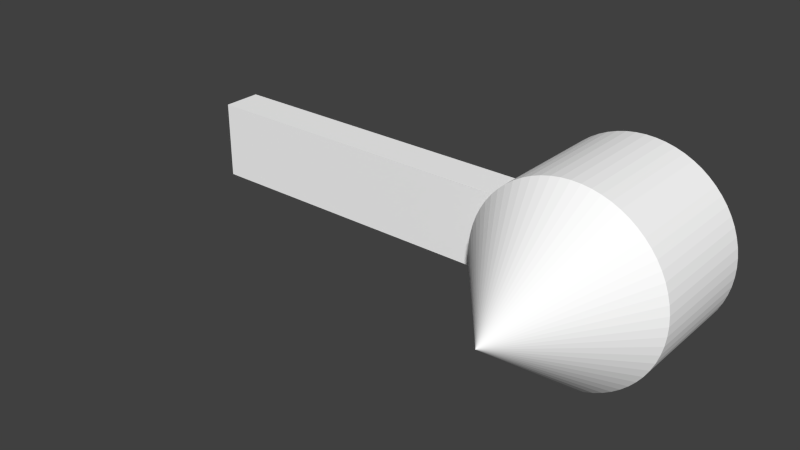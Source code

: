 # Source: recover3.blend  (saved by Blender 2.72.0; exported with 4.5.12 LTS)
import bpy
from mathutils import Matrix  # noqa: F401  (used for matrix-valued properties, if any)

bpy.ops.wm.read_factory_settings(use_empty=True)
scene = bpy.context.scene
scene.name = 'Scene'

# ---- collections
col_collection_1 = bpy.data.collections.new('Collection 1'); scene.collection.children.link(col_collection_1)

# ---- materials (node trees are filled in below, after node groups)
mat_colobotmesh_mat_1 = bpy.data.materials.new('ColobotMesh_mat_1')
mat_colobotmesh_mat_1.alpha_threshold = 0.0
mat_colobotmesh_mat_1.use_transparent_shadow = False
mat_colobotmesh_mat_1.diffuse_color = (1.0, 1.0, 1.0, 1.0)
mat_colobotmesh_mat_1.specular_color = (0.0, 0.0, 0.0)
mat_colobotmesh_mat_1.roughness = 0.5
mat_colobotmesh_mat_2 = bpy.data.materials.new('ColobotMesh_mat_2')
mat_colobotmesh_mat_2.alpha_threshold = 0.0
mat_colobotmesh_mat_2.use_transparent_shadow = False
mat_colobotmesh_mat_2.diffuse_color = (1.0, 1.0, 1.0, 1.0)
mat_colobotmesh_mat_2.specular_color = (0.0, 0.0, 0.0)
mat_colobotmesh_mat_2.roughness = 0.5
mat_colobotmesh_mat_3 = bpy.data.materials.new('ColobotMesh_mat_3')
mat_colobotmesh_mat_3.alpha_threshold = 0.0
mat_colobotmesh_mat_3.use_transparent_shadow = False
mat_colobotmesh_mat_3.diffuse_color = (1.0, 1.0, 1.0, 1.0)
mat_colobotmesh_mat_3.specular_color = (0.0, 0.0, 0.0)
mat_colobotmesh_mat_3.roughness = 0.5

# ---- material node trees

# ---- world
world_world = bpy.data.worlds.new('World'); scene.world = world_world
world_world.color = (0.05088, 0.05088, 0.05088)
world_world.use_sun_shadow = False
world_world.sun_shadow_jitter_overblur = 0.0
world_world.cycles.sampling_method = 'MANUAL'
world_world.cycles.sample_map_resolution = 256

# ---- meshes
me_colobotmesh = bpy.data.meshes.new('ColobotMesh_')
me_colobotmesh.from_pydata([(-0.5116, -0.4946, -0.5), (5.488, 0.5054, 0.0), (-0.5116, 0.5054, 0.0), (-0.5116, -0.4946, 0.0), (5.488, -0.4946, 0.0), (5.488, 0.5054, -0.5), (5.488, -0.4946, -0.5), (-0.5116, 0.5054, -0.5), (6.206, 0.02609, 0.5), (5.006, 0.02609, -1.0), (5.006, 0.02609, 2.0), (5.006, 1.226, -1.0), (5.006, 1.226, 0.5), (5.123, 1.22, -1.0), (5.123, 1.22, 0.5), (5.24, 1.203, -1.0), (5.24, 1.203, 0.5), (5.354, 1.174, -1.0), (5.354, 1.174, 0.5), (5.465, 1.135, -1.0), (5.465, 1.135, 0.5), (5.572, 1.084, -1.0), (5.572, 1.084, 0.5), (5.673, 1.024, -1.0), (5.673, 1.024, 0.5), (5.767, 0.9537, -1.0), (5.767, 0.9537, 0.5), (5.854, 0.8746, -1.0), (5.854, 0.8746, 0.5), (5.933, 0.7874, -1.0), (5.933, 0.7874, 0.5), (6.004, 0.6928, -1.0), (6.004, 0.6928, 0.5), (6.064, 0.5918, -1.0), (6.064, 0.5918, 0.5), (6.115, 0.4853, -1.0), (6.115, 0.4853, 0.5), (6.154, 0.3744, -1.0), (6.154, 0.3744, 0.5), (6.183, 0.2602, -1.0), (6.183, 0.2602, 0.5), (6.2, 0.1437, -1.0), (6.2, 0.1437, 0.5), (6.206, 0.02609, -1.0), (6.2, -0.09153, -1.0), (6.2, -0.09153, 0.5), (6.183, -0.208, -1.0), (6.183, -0.208, 0.5), (6.154, -0.3223, -1.0), (6.154, -0.3223, 0.5), (6.115, -0.4331, -1.0), (6.115, -0.4331, 0.5), (6.064, -0.5396, -1.0), (6.064, -0.5396, 0.5), (6.004, -0.6406, -1.0), (6.004, -0.6406, 0.5), (5.933, -0.7352, -1.0), (5.933, -0.7352, 0.5), (5.854, -0.8224, -1.0), (5.854, -0.8224, 0.5), (5.767, -0.9015, -1.0), (5.767, -0.9015, 0.5), (5.673, -0.9717, -1.0), (5.673, -0.9717, 0.5), (5.572, -1.032, -1.0), (5.572, -1.032, 0.5), (5.465, -1.083, -1.0), (5.465, -1.083, 0.5), (5.354, -1.122, -1.0), (5.354, -1.122, 0.5), (5.24, -1.151, -1.0), (5.24, -1.151, 0.5), (5.123, -1.168, -1.0), (5.123, -1.168, 0.5), (5.006, -1.174, -1.0), (5.006, -1.174, 0.5), (4.888, -1.168, -1.0), (4.888, -1.168, 0.5), (4.772, -1.151, -1.0), (4.772, -1.151, 0.5), (4.658, -1.122, -1.0), (4.658, -1.122, 0.5), (4.547, -1.083, -1.0), (4.547, -1.083, 0.5), (4.44, -1.032, -1.0), (4.44, -1.032, 0.5), (4.339, -0.9717, -1.0), (4.339, -0.9717, 0.5), (4.245, -0.9015, -1.0), (4.245, -0.9015, 0.5), (4.157, -0.8224, -1.0), (4.157, -0.8224, 0.5), (4.078, -0.7352, -1.0), (4.078, -0.7352, 0.5), (4.008, -0.6406, -1.0), (4.008, -0.6406, 0.5), (3.948, -0.5396, -1.0), (3.948, -0.5396, 0.5), (3.897, -0.4331, -1.0), (3.897, -0.4331, 0.5), (3.858, -0.3223, -1.0), (3.858, -0.3223, 0.5), (3.829, -0.208, -1.0), (3.829, -0.208, 0.5), (3.812, -0.09153, -1.0), (3.812, -0.09153, 0.5), (3.806, 0.02609, -1.0), (3.806, 0.02609, 0.5), (3.812, 0.1437, -1.0), (3.812, 0.1437, 0.5), (3.829, 0.2602, -1.0), (3.829, 0.2602, 0.5), (3.858, 0.3744, -1.0), (3.858, 0.3744, 0.5), (3.897, 0.4853, -1.0), (3.897, 0.4853, 0.5), (3.948, 0.5918, -1.0), (3.948, 0.5918, 0.5), (4.008, 0.6928, -1.0), (4.008, 0.6928, 0.5), (4.078, 0.7874, -1.0), (4.078, 0.7874, 0.5), (4.157, 0.8746, -1.0), (4.157, 0.8746, 0.5), (4.245, 0.9537, -1.0), (4.245, 0.9537, 0.5), (4.339, 1.024, -1.0), (4.339, 1.024, 0.5), (4.44, 1.084, -1.0), (4.44, 1.084, 0.5), (4.547, 1.135, -1.0), (4.547, 1.135, 0.5), (4.658, 1.174, -1.0), (4.658, 1.174, 0.5), (4.772, 1.203, -1.0), (4.772, 1.203, 0.5), (4.888, 1.22, -1.0), (4.888, 1.22, 0.5)], [], [(1, 2, 3), (3, 4, 1), (5, 6, 0), (0, 7, 5), (6, 4, 3), (3, 0, 6), (7, 2, 1), (1, 5, 7), (0, 3, 2), (2, 7, 0), (10, 8, 42), (42, 8, 43), (10, 45, 8), (8, 45, 44), (9, 11, 13), (10, 14, 12), (12, 14, 13), (9, 13, 15), (10, 16, 14), (14, 16, 15), (9, 15, 17), (10, 18, 16), (16, 18, 17), (9, 17, 19), (10, 20, 18), (18, 20, 19), (9, 19, 21), (10, 22, 20), (20, 22, 21), (9, 21, 23), (10, 24, 22), (22, 24, 23), (9, 23, 25), (10, 26, 24), (24, 26, 25), (9, 25, 27), (10, 28, 26), (26, 28, 27), (9, 27, 29), (10, 30, 28), (28, 30, 29), (9, 29, 31), (10, 32, 30), (30, 32, 31), (9, 31, 33), (10, 34, 32), (32, 34, 33), (9, 33, 35), (10, 36, 34), (34, 36, 35), (9, 35, 37), (10, 38, 36), (36, 38, 37), (9, 37, 39), (10, 40, 38), (38, 40, 39), (9, 39, 41), (10, 42, 40), (40, 42, 41), (9, 41, 43), (9, 43, 44), (9, 44, 46), (10, 47, 45), (45, 47, 46), (9, 46, 48), (10, 49, 47), (47, 49, 48), (9, 48, 50), (10, 51, 49), (49, 51, 50), (9, 50, 52), (10, 53, 51), (51, 53, 52), (9, 52, 54), (10, 55, 53), (53, 55, 54), (9, 54, 56), (10, 57, 55), (55, 57, 56), (9, 56, 58), (10, 59, 57), (57, 59, 58), (9, 58, 60), (10, 61, 59), (59, 61, 60), (9, 60, 62), (10, 63, 61), (61, 63, 62), (9, 62, 64), (10, 65, 63), (63, 65, 64), (9, 64, 66), (10, 67, 65), (65, 67, 66), (9, 66, 68), (10, 69, 67), (67, 69, 68), (9, 68, 70), (10, 71, 69), (69, 71, 70), (9, 70, 72), (10, 73, 71), (71, 73, 72), (9, 72, 74), (10, 75, 73), (73, 75, 74), (9, 74, 76), (10, 77, 75), (75, 77, 76), (9, 76, 78), (10, 79, 77), (77, 79, 78), (9, 78, 80), (10, 81, 79), (79, 81, 80), (9, 80, 82), (10, 83, 81), (81, 83, 82), (9, 82, 84), (10, 85, 83), (83, 85, 84), (9, 84, 86), (10, 87, 85), (85, 87, 86), (9, 86, 88), (10, 89, 87), (87, 89, 88), (9, 88, 90), (10, 91, 89), (89, 91, 90), (9, 90, 92), (10, 93, 91), (91, 93, 92), (9, 92, 94), (10, 95, 93), (93, 95, 94), (9, 94, 96), (10, 97, 95), (95, 97, 96), (9, 96, 98), (10, 99, 97), (97, 99, 98), (9, 98, 100), (10, 101, 99), (99, 101, 100), (9, 100, 102), (10, 103, 101), (101, 103, 102), (9, 102, 104), (10, 105, 103), (103, 105, 104), (9, 104, 106), (10, 107, 105), (105, 107, 106), (9, 106, 108), (10, 109, 107), (107, 109, 108), (9, 108, 110), (10, 111, 109), (109, 111, 110), (9, 110, 112), (10, 113, 111), (111, 113, 112), (9, 112, 114), (10, 115, 113), (113, 115, 114), (9, 114, 116), (10, 117, 115), (115, 117, 116), (9, 116, 118), (10, 119, 117), (117, 119, 118), (9, 118, 120), (10, 121, 119), (119, 121, 120), (9, 120, 122), (10, 123, 121), (121, 123, 122), (9, 122, 124), (10, 125, 123), (123, 125, 124), (9, 124, 126), (10, 127, 125), (125, 127, 126), (9, 126, 128), (10, 129, 127), (127, 129, 128), (9, 128, 130), (10, 131, 129), (129, 131, 130), (9, 130, 132), (10, 133, 131), (131, 133, 132), (9, 132, 134), (10, 135, 133), (133, 135, 134), (9, 134, 136), (10, 137, 135), (135, 137, 136), (9, 136, 11), (10, 12, 137), (137, 12, 11), (41, 42, 43), (43, 8, 44), (11, 12, 13), (13, 14, 15), (15, 16, 17), (17, 18, 19), (19, 20, 21), (21, 22, 23), (23, 24, 25), (25, 26, 27), (27, 28, 29), (29, 30, 31), (31, 32, 33), (33, 34, 35), (35, 36, 37), (37, 38, 39), (39, 40, 41), (44, 45, 46), (46, 47, 48), (48, 49, 50), (50, 51, 52), (52, 53, 54), (54, 55, 56), (56, 57, 58), (58, 59, 60), (60, 61, 62), (62, 63, 64), (64, 65, 66), (66, 67, 68), (68, 69, 70), (70, 71, 72), (72, 73, 74), (74, 75, 76), (76, 77, 78), (78, 79, 80), (80, 81, 82), (82, 83, 84), (84, 85, 86), (86, 87, 88), (88, 89, 90), (90, 91, 92), (92, 93, 94), (94, 95, 96), (96, 97, 98), (98, 99, 100), (100, 101, 102), (102, 103, 104), (104, 105, 106), (106, 107, 108), (108, 109, 110), (110, 111, 112), (112, 113, 114), (114, 115, 116), (116, 117, 118), (118, 119, 120), (120, 121, 122), (122, 123, 124), (124, 125, 126), (126, 127, 128), (128, 129, 130), (130, 131, 132), (132, 133, 134), (134, 135, 136), (136, 137, 11)])
me_colobotmesh.polygons.foreach_set('material_index', [0, 0, 0, 0, 1, 1, 1, 1, 1, 1, 0, 0, 0, 0, 0, 0, 0, 0, 0, 0, 0, 0, 0, 0, 0, 0, 0, 0, 0, 0, 0, 0, 0, 0, 0, 0, 0, 0, 0, 0, 0, 0, 0, 0, 0, 0, 0, 0, 0, 0, 0, 0, 0, 0, 0, 0, 0, 0, 0, 0, 0, 0, 0, 0, 0, 0, 0, 0, 0, 0, 0, 0, 0, 0, 0, 0, 0, 0, 0, 0, 0, 0, 0, 0, 0, 0, 0, 0, 0, 0, 0, 0, 0, 0, 0, 0, 0, 0, 0, 0, 0, 0, 0, 0, 0, 0, 0, 0, 0, 0, 0, 0, 0, 0, 0, 0, 0, 0, 0, 0, 0, 0, 0, 0, 0, 0, 0, 0, 0, 0, 0, 0, 0, 0, 0, 0, 0, 0, 0, 0, 0, 0, 0, 0, 0, 0, 0, 0, 0, 0, 0, 0, 0, 0, 0, 0, 0, 0, 0, 0, 0, 0, 0, 0, 0, 0, 0, 0, 0, 0, 0, 0, 0, 0, 0, 0, 0, 0, 0, 0, 0, 0, 0, 0, 0, 0, 0, 0, 0, 0, 0, 0, 0, 0, 0, 0, 0, 0, 0, 0, 0, 0, 0, 0, 0, 0, 0, 0, 0, 0, 0, 0, 0, 0, 0, 0, 0, 0, 0, 0, 0, 0, 0, 0, 0, 0, 0, 0, 0, 0, 0, 0, 0, 0, 0, 0, 0, 0, 0, 0, 0, 0, 0, 0, 0, 0, 0, 0, 0, 0, 0, 0, 0, 0, 0, 0, 0, 0, 0, 0, 0, 0, 0, 0, 0, 0])
_uv = me_colobotmesh.uv_layers.new(name='UV_1')
_uv.uv.foreach_set('vector', [0.498, 0.08789, 0.1895, 0.08789, 0.1895, 0.03711, 0.1895, 0.03711, 0.498, 0.03711, 0.498, 0.08789, 0.498, 0.08789, 0.498, 0.03711, 0.1895, 0.03711, 0.1895, 0.03711, 0.1895, 0.08789, 0.498, 0.08789, 0.834, 0.166, 0.834, 0.248, 0.752, 0.248, 0.752, 0.248, 0.752, 0.166, 0.834, 0.166, 0.752, 0.166, 0.752, 0.248, 0.834, 0.248, 0.834, 0.248, 0.834, 0.166, 0.752, 0.166, 0.752, 0.166, 0.834, 0.166, 0.834, 0.248, 0.834, 0.248, 0.752, 0.248, 0.752, 0.166, 0.0332, 0.873, 0.06055, 0.75, 0.06042, 0.75, 0.03662, 0.75, 0.0332, 0.75, 0.0332, 0.627, 0.0332, 0.873, 0.06042, 0.75, 0.06055, 0.75, 0.06055, 0.75, 0.05713, 0.75, 0.05713, 0.627, 0.875, 0.4492, 0.875, 0.3262, 0.8871, 0.3268, 0.0332, 0.873, 0.03699, 0.75, 0.0332, 0.75, 0.06055, 0.75, 0.05713, 0.75, 0.05713, 0.627, 0.875, 0.4492, 0.8871, 0.3268, 0.899, 0.3285, 0.0332, 0.873, 0.04075, 0.75, 0.03699, 0.75, 0.05713, 0.75, 0.05371, 0.75, 0.05371, 0.627, 0.875, 0.4492, 0.899, 0.3285, 0.9107, 0.3315, 0.0332, 0.873, 0.04443, 0.75, 0.04075, 0.75, 0.05371, 0.75, 0.05029, 0.75, 0.05029, 0.627, 0.875, 0.4492, 0.9107, 0.3315, 0.9221, 0.3355, 0.0332, 0.873, 0.048, 0.75, 0.04443, 0.75, 0.05029, 0.75, 0.04688, 0.75, 0.04688, 0.627, 0.875, 0.4492, 0.9221, 0.3355, 0.933, 0.3407, 0.0332, 0.873, 0.05143, 0.75, 0.048, 0.75, 0.04688, 0.75, 0.04346, 0.75, 0.04346, 0.627, 0.875, 0.4492, 0.933, 0.3407, 0.9434, 0.3469, 0.0332, 0.873, 0.05469, 0.75, 0.05143, 0.75, 0.04346, 0.75, 0.04004, 0.75, 0.04004, 0.627, 0.875, 0.4492, 0.9434, 0.3469, 0.9531, 0.3541, 0.0332, 0.873, 0.05774, 0.75, 0.05469, 0.75, 0.04004, 0.75, 0.03662, 0.75, 0.03662, 0.627, 0.875, 0.4492, 0.9531, 0.3541, 0.962, 0.3622, 0.0332, 0.873, 0.06055, 0.75, 0.05774, 0.75, 0.03662, 0.75, 0.0332, 0.75, 0.0332, 0.627, 0.875, 0.4492, 0.962, 0.3622, 0.9701, 0.3712, 0.0332, 0.873, 0.05434, 0.75, 0.05254, 0.75, 0.06055, 0.75, 0.05713, 0.75, 0.05713, 0.627, 0.875, 0.4492, 0.9701, 0.3712, 0.9773, 0.3809, 0.0332, 0.873, 0.05594, 0.75, 0.05434, 0.75, 0.05713, 0.75, 0.05371, 0.75, 0.05371, 0.627, 0.875, 0.4492, 0.9773, 0.3809, 0.9835, 0.3912, 0.0332, 0.873, 0.05732, 0.75, 0.05594, 0.75, 0.05371, 0.75, 0.05029, 0.75, 0.05029, 0.627, 0.875, 0.4492, 0.9835, 0.3912, 0.9887, 0.4021, 0.0332, 0.873, 0.05847, 0.75, 0.05732, 0.75, 0.05029, 0.75, 0.04688, 0.75, 0.04688, 0.627, 0.875, 0.4492, 0.9887, 0.4021, 0.9927, 0.4135, 0.0332, 0.873, 0.05937, 0.75, 0.05847, 0.75, 0.04688, 0.75, 0.04346, 0.75, 0.04346, 0.627, 0.875, 0.4492, 0.9927, 0.4135, 0.9957, 0.4252, 0.0332, 0.873, 0.06002, 0.75, 0.05937, 0.75, 0.04346, 0.75, 0.04004, 0.75, 0.04004, 0.627, 0.875, 0.4492, 0.9957, 0.4252, 0.9975, 0.4372, 0.0332, 0.873, 0.06042, 0.75, 0.06002, 0.75, 0.04004, 0.75, 0.03662, 0.75, 0.03662, 0.627, 0.875, 0.4492, 0.9975, 0.4372, 0.998, 0.4492, 0.875, 0.4492, 0.998, 0.4492, 0.9975, 0.4613, 0.875, 0.4492, 0.9975, 0.4613, 0.9957, 0.4732, 0.0332, 0.873, 0.06002, 0.75, 0.06042, 0.75, 0.05713, 0.75, 0.05371, 0.75, 0.05371, 0.627, 0.875, 0.4492, 0.9957, 0.4732, 0.9927, 0.4849, 0.0332, 0.873, 0.05937, 0.75, 0.06002, 0.75, 0.05371, 0.75, 0.05029, 0.75, 0.05029, 0.627, 0.875, 0.4492, 0.9927, 0.4849, 0.9887, 0.4963, 0.0332, 0.873, 0.05847, 0.75, 0.05937, 0.75, 0.05029, 0.75, 0.04688, 0.75, 0.04688, 0.627, 0.875, 0.4492, 0.9887, 0.4963, 0.9835, 0.5072, 0.0332, 0.873, 0.05732, 0.75, 0.05847, 0.75, 0.04688, 0.75, 0.04346, 0.75, 0.04346, 0.627, 0.875, 0.4492, 0.9835, 0.5072, 0.9773, 0.5176, 0.0332, 0.873, 0.05594, 0.75, 0.05732, 0.75, 0.04346, 0.75, 0.04004, 0.75, 0.04004, 0.627, 0.875, 0.4492, 0.9773, 0.5176, 0.9701, 0.5273, 0.0332, 0.873, 0.05434, 0.75, 0.05594, 0.75, 0.04004, 0.75, 0.03662, 0.75, 0.03662, 0.627, 0.875, 0.4492, 0.9701, 0.5273, 0.962, 0.5362, 0.0332, 0.873, 0.05254, 0.75, 0.05434, 0.75, 0.03662, 0.75, 0.0332, 0.75, 0.0332, 0.627, 0.875, 0.4492, 0.962, 0.5362, 0.9531, 0.5443, 0.0332, 0.873, 0.05055, 0.75, 0.05254, 0.75, 0.06055, 0.75, 0.05713, 0.75, 0.05713, 0.627, 0.875, 0.4492, 0.9531, 0.5443, 0.9434, 0.5515, 0.0332, 0.873, 0.04839, 0.75, 0.05055, 0.75, 0.05713, 0.75, 0.05371, 0.75, 0.05371, 0.627, 0.875, 0.4492, 0.9434, 0.5515, 0.933, 0.5577, 0.0332, 0.873, 0.04609, 0.75, 0.04839, 0.75, 0.05371, 0.75, 0.05029, 0.75, 0.05029, 0.627, 0.875, 0.4492, 0.933, 0.5577, 0.9221, 0.5629, 0.0332, 0.873, 0.04367, 0.75, 0.04609, 0.75, 0.05029, 0.75, 0.04688, 0.75, 0.04688, 0.627, 0.875, 0.4492, 0.9221, 0.5629, 0.9107, 0.567, 0.0332, 0.873, 0.04114, 0.75, 0.04367, 0.75, 0.04688, 0.75, 0.04346, 0.75, 0.04346, 0.627, 0.875, 0.4492, 0.9107, 0.567, 0.899, 0.5699, 0.0332, 0.873, 0.03854, 0.75, 0.04114, 0.75, 0.04346, 0.75, 0.04004, 0.75, 0.04004, 0.627, 0.875, 0.4492, 0.899, 0.5699, 0.8871, 0.5717, 0.0332, 0.873, 0.03588, 0.75, 0.03854, 0.75, 0.04004, 0.75, 0.03662, 0.75, 0.03662, 0.627, 0.875, 0.4492, 0.8871, 0.5717, 0.875, 0.5723, 0.0332, 0.873, 0.0332, 0.75, 0.03588, 0.75, 0.03662, 0.75, 0.0332, 0.75, 0.0332, 0.627, 0.875, 0.4492, 0.875, 0.5723, 0.8629, 0.5717, 0.06055, 0.873, 0.05787, 0.75, 0.06055, 0.75, 0.06055, 0.75, 0.05713, 0.75, 0.05713, 0.627, 0.875, 0.4492, 0.8629, 0.5717, 0.851, 0.5699, 0.06055, 0.873, 0.05521, 0.75, 0.05787, 0.75, 0.05713, 0.75, 0.05371, 0.75, 0.05371, 0.627, 0.875, 0.4492, 0.851, 0.5699, 0.8393, 0.567, 0.06055, 0.873, 0.05261, 0.75, 0.05521, 0.75, 0.05371, 0.75, 0.05029, 0.75, 0.05029, 0.627, 0.875, 0.4492, 0.8393, 0.567, 0.8279, 0.5629, 0.06055, 0.873, 0.05008, 0.75, 0.05261, 0.75, 0.05029, 0.75, 0.04688, 0.75, 0.04688, 0.627, 0.875, 0.4492, 0.8279, 0.5629, 0.817, 0.5577, 0.06055, 0.873, 0.04766, 0.75, 0.05008, 0.75, 0.04688, 0.75, 0.04346, 0.75, 0.04346, 0.627, 0.875, 0.4492, 0.817, 0.5577, 0.8066, 0.5515, 0.06055, 0.873, 0.04536, 0.75, 0.04766, 0.75, 0.04346, 0.75, 0.04004, 0.75, 0.04004, 0.627, 0.875, 0.4492, 0.8066, 0.5515, 0.7969, 0.5443, 0.06055, 0.873, 0.0432, 0.75, 0.04536, 0.75, 0.04004, 0.75, 0.03662, 0.75, 0.03662, 0.627, 0.875, 0.4492, 0.7969, 0.5443, 0.788, 0.5362, 0.06055, 0.873, 0.04121, 0.75, 0.0432, 0.75, 0.03662, 0.75, 0.0332, 0.75, 0.0332, 0.627, 0.875, 0.4492, 0.788, 0.5362, 0.7799, 0.5273, 0.06055, 0.873, 0.03941, 0.75, 0.04121, 0.75, 0.0332, 0.75, 0.03662, 0.75, 0.03662, 0.627, 0.875, 0.4492, 0.7799, 0.5273, 0.7727, 0.5176, 0.06055, 0.873, 0.03781, 0.75, 0.03941, 0.75, 0.03662, 0.75, 0.04004, 0.75, 0.04004, 0.627, 0.875, 0.4492, 0.7727, 0.5176, 0.7665, 0.5072, 0.06055, 0.873, 0.03643, 0.75, 0.03781, 0.75, 0.04004, 0.75, 0.04346, 0.75, 0.04346, 0.627, 0.875, 0.4492, 0.7665, 0.5072, 0.7613, 0.4963, 0.06055, 0.873, 0.03528, 0.75, 0.03643, 0.75, 0.04346, 0.75, 0.04688, 0.75, 0.04688, 0.627, 0.875, 0.4492, 0.7613, 0.4963, 0.7573, 0.4849, 0.06055, 0.873, 0.03438, 0.75, 0.03528, 0.75, 0.04688, 0.75, 0.05029, 0.75, 0.05029, 0.627, 0.875, 0.4492, 0.7573, 0.4849, 0.7543, 0.4732, 0.06055, 0.873, 0.03373, 0.75, 0.03438, 0.75, 0.05029, 0.75, 0.05371, 0.75, 0.05371, 0.627, 0.875, 0.4492, 0.7543, 0.4732, 0.7525, 0.4613, 0.06055, 0.873, 0.03333, 0.75, 0.03373, 0.75, 0.05371, 0.75, 0.05713, 0.75, 0.05713, 0.627, 0.875, 0.4492, 0.7525, 0.4613, 0.752, 0.4492, 0.06055, 0.873, 0.0332, 0.75, 0.03333, 0.75, 0.05713, 0.75, 0.06055, 0.75, 0.06055, 0.627, 0.875, 0.4492, 0.752, 0.4492, 0.7525, 0.4372, 0.06055, 0.873, 0.03333, 0.75, 0.0332, 0.75, 0.0332, 0.75, 0.03662, 0.75, 0.03662, 0.627, 0.875, 0.4492, 0.7525, 0.4372, 0.7543, 0.4252, 0.06055, 0.873, 0.03373, 0.75, 0.03333, 0.75, 0.03662, 0.75, 0.04004, 0.75, 0.04004, 0.627, 0.875, 0.4492, 0.7543, 0.4252, 0.7573, 0.4135, 0.06055, 0.873, 0.03438, 0.75, 0.03373, 0.75, 0.04004, 0.75, 0.04346, 0.75, 0.04346, 0.627, 0.875, 0.4492, 0.7573, 0.4135, 0.7613, 0.4021, 0.06055, 0.873, 0.03528, 0.75, 0.03438, 0.75, 0.04346, 0.75, 0.04688, 0.75, 0.04688, 0.627, 0.875, 0.4492, 0.7613, 0.4021, 0.7665, 0.3912, 0.06055, 0.873, 0.03643, 0.75, 0.03528, 0.75, 0.04688, 0.75, 0.05029, 0.75, 0.05029, 0.627, 0.875, 0.4492, 0.7665, 0.3912, 0.7727, 0.3809, 0.06055, 0.873, 0.03781, 0.75, 0.03643, 0.75, 0.05029, 0.75, 0.05371, 0.75, 0.05371, 0.627, 0.875, 0.4492, 0.7727, 0.3809, 0.7799, 0.3712, 0.06055, 0.873, 0.03941, 0.75, 0.03781, 0.75, 0.05371, 0.75, 0.05713, 0.75, 0.05713, 0.627, 0.875, 0.4492, 0.7799, 0.3712, 0.788, 0.3622, 0.06055, 0.873, 0.04121, 0.75, 0.03941, 0.75, 0.05713, 0.75, 0.06055, 0.75, 0.06055, 0.627, 0.875, 0.4492, 0.788, 0.3622, 0.7969, 0.3541, 0.06055, 0.873, 0.03601, 0.75, 0.0332, 0.75, 0.0332, 0.75, 0.03662, 0.75, 0.03662, 0.627, 0.875, 0.4492, 0.7969, 0.3541, 0.8066, 0.3469, 0.06055, 0.873, 0.03906, 0.75, 0.03601, 0.75, 0.03662, 0.75, 0.04004, 0.75, 0.04004, 0.627, 0.875, 0.4492, 0.8066, 0.3469, 0.817, 0.3407, 0.06055, 0.873, 0.04232, 0.75, 0.03906, 0.75, 0.04004, 0.75, 0.04346, 0.75, 0.04346, 0.627, 0.875, 0.4492, 0.817, 0.3407, 0.8279, 0.3355, 0.06055, 0.873, 0.04575, 0.75, 0.04232, 0.75, 0.04346, 0.75, 0.04688, 0.75, 0.04687, 0.627, 0.875, 0.4492, 0.8279, 0.3355, 0.8393, 0.3315, 0.06055, 0.873, 0.04932, 0.75, 0.04575, 0.75, 0.04688, 0.75, 0.05029, 0.75, 0.05029, 0.627, 0.875, 0.4492, 0.8393, 0.3315, 0.851, 0.3285, 0.06055, 0.873, 0.053, 0.75, 0.04932, 0.75, 0.05029, 0.75, 0.05371, 0.75, 0.05371, 0.627, 0.875, 0.4492, 0.851, 0.3285, 0.8629, 0.3268, 0.06055, 0.873, 0.05676, 0.75, 0.053, 0.75, 0.05371, 0.75, 0.05713, 0.75, 0.05713, 0.627, 0.875, 0.4492, 0.8629, 0.3268, 0.875, 0.3262, 0.06055, 0.873, 0.06055, 0.75, 0.05676, 0.75, 0.05713, 0.75, 0.06055, 0.75, 0.06055, 0.627, 0.03662, 0.627, 0.03662, 0.75, 0.0332, 0.627, 0.06055, 0.627, 0.06055, 0.75, 0.05713, 0.627, 0.06055, 0.627, 0.06055, 0.75, 0.05713, 0.627, 0.05713, 0.627, 0.05713, 0.75, 0.05371, 0.627, 0.05371, 0.627, 0.05371, 0.75, 0.05029, 0.627, 0.05029, 0.627, 0.05029, 0.75, 0.04688, 0.627, 0.04688, 0.627, 0.04688, 0.75, 0.04346, 0.627, 0.04346, 0.627, 0.04346, 0.75, 0.04004, 0.627, 0.04004, 0.627, 0.04004, 0.75, 0.03662, 0.627, 0.03662, 0.627, 0.03662, 0.75, 0.0332, 0.627, 0.06055, 0.627, 0.06055, 0.75, 0.05713, 0.627, 0.05713, 0.627, 0.05713, 0.75, 0.05371, 0.627, 0.05371, 0.627, 0.05371, 0.75, 0.05029, 0.627, 0.05029, 0.627, 0.05029, 0.75, 0.04688, 0.627, 0.04688, 0.627, 0.04688, 0.75, 0.04346, 0.627, 0.04346, 0.627, 0.04346, 0.75, 0.04004, 0.627, 0.04004, 0.627, 0.04004, 0.75, 0.03662, 0.627, 0.05713, 0.627, 0.05713, 0.75, 0.05371, 0.627, 0.05371, 0.627, 0.05371, 0.75, 0.05029, 0.627, 0.05029, 0.627, 0.05029, 0.75, 0.04688, 0.627, 0.04688, 0.627, 0.04688, 0.75, 0.04346, 0.627, 0.04346, 0.627, 0.04346, 0.75, 0.04004, 0.627, 0.04004, 0.627, 0.04004, 0.75, 0.03662, 0.627, 0.03662, 0.627, 0.03662, 0.75, 0.0332, 0.627, 0.06055, 0.627, 0.06055, 0.75, 0.05713, 0.627, 0.05713, 0.627, 0.05713, 0.75, 0.05371, 0.627, 0.05371, 0.627, 0.05371, 0.75, 0.05029, 0.627, 0.05029, 0.627, 0.05029, 0.75, 0.04688, 0.627, 0.04688, 0.627, 0.04688, 0.75, 0.04346, 0.627, 0.04346, 0.627, 0.04346, 0.75, 0.04004, 0.627, 0.04004, 0.627, 0.04004, 0.75, 0.03662, 0.627, 0.03662, 0.627, 0.03662, 0.75, 0.0332, 0.627, 0.06055, 0.627, 0.06055, 0.75, 0.05713, 0.627, 0.05713, 0.627, 0.05713, 0.75, 0.05371, 0.627, 0.05371, 0.627, 0.05371, 0.75, 0.05029, 0.627, 0.05029, 0.627, 0.05029, 0.75, 0.04688, 0.627, 0.04688, 0.627, 0.04688, 0.75, 0.04346, 0.627, 0.04346, 0.627, 0.04346, 0.75, 0.04004, 0.627, 0.04004, 0.627, 0.04004, 0.75, 0.03662, 0.627, 0.03662, 0.627, 0.03662, 0.75, 0.0332, 0.627, 0.0332, 0.627, 0.0332, 0.75, 0.03662, 0.627, 0.03662, 0.627, 0.03662, 0.75, 0.04004, 0.627, 0.04004, 0.627, 0.04004, 0.75, 0.04346, 0.627, 0.04346, 0.627, 0.04346, 0.75, 0.04688, 0.627, 0.04688, 0.627, 0.04688, 0.75, 0.05029, 0.627, 0.05029, 0.627, 0.05029, 0.75, 0.05371, 0.627, 0.05371, 0.627, 0.05371, 0.75, 0.05713, 0.627, 0.05713, 0.627, 0.05713, 0.75, 0.06055, 0.627, 0.0332, 0.627, 0.0332, 0.75, 0.03662, 0.627, 0.03662, 0.627, 0.03662, 0.75, 0.04004, 0.627, 0.04004, 0.627, 0.04004, 0.75, 0.04346, 0.627, 0.04346, 0.627, 0.04346, 0.75, 0.04688, 0.627, 0.04688, 0.627, 0.04688, 0.75, 0.05029, 0.627, 0.05029, 0.627, 0.05029, 0.75, 0.05371, 0.627, 0.05371, 0.627, 0.05371, 0.75, 0.05713, 0.627, 0.05713, 0.627, 0.05713, 0.75, 0.06055, 0.627, 0.0332, 0.627, 0.0332, 0.75, 0.03662, 0.627, 0.03662, 0.627, 0.03662, 0.75, 0.04004, 0.627, 0.04004, 0.627, 0.04004, 0.75, 0.04346, 0.627, 0.04346, 0.627, 0.04346, 0.75, 0.04687, 0.627, 0.04687, 0.627, 0.04688, 0.75, 0.05029, 0.627, 0.05029, 0.627, 0.05029, 0.75, 0.05371, 0.627, 0.05371, 0.627, 0.05371, 0.75, 0.05713, 0.627, 0.05713, 0.627, 0.05713, 0.75, 0.06055, 0.627])
_uv.active_render = True
_uv = me_colobotmesh.uv_layers.new(name='UV_2')
_uv.uv.foreach_set('vector', [0.8452, 0.3469, 0.3985, 0.8527, 0.3985, 0.8992, 0.3985, 0.8992, 0.8452, 0.4054, 0.8452, 0.3469, 0.8174, 0.3482, 0.8174, 0.404, 0.4211, 0.8985, 0.4211, 0.8985, 0.4211, 0.8534, 0.8174, 0.3482, 0.8174, 0.404, 0.8452, 0.4054, 0.3985, 0.8992, 0.3985, 0.8992, 0.4211, 0.8985, 0.8174, 0.404, 0.4211, 0.8534, 0.3985, 0.8527, 0.8452, 0.3469, 0.8452, 0.3469, 0.8174, 0.3482, 0.4211, 0.8534, 0.4211, 0.8985, 0.3985, 0.8992, 0.3985, 0.8527, 0.3985, 0.8527, 0.4211, 0.8534, 0.4211, 0.8985, 0.0, 0.0, 0.0, 0.0, 0.0, 0.0, 0.0, 0.0, 0.0, 0.0, 0.0, 0.0, 0.0, 0.0, 0.0, 0.0, 0.0, 0.0, 0.0, 0.0, 0.0, 0.0, 0.0, 0.0, 0.0, 0.0, 0.0, 0.0, 0.0, 0.0, 0.0, 0.0, 0.0, 0.0, 0.0, 0.0, 0.0, 0.0, 0.0, 0.0, 0.0, 0.0, 0.0, 0.0, 0.0, 0.0, 0.0, 0.0, 0.0, 0.0, 0.0, 0.0, 0.0, 0.0, 0.0, 0.0, 0.0, 0.0, 0.0, 0.0, 0.0, 0.0, 0.0, 0.0, 0.0, 0.0, 0.0, 0.0, 0.0, 0.0, 0.0, 0.0, 0.0, 0.0, 0.0, 0.0, 0.0, 0.0, 0.0, 0.0, 0.0, 0.0, 0.0, 0.0, 0.0, 0.0, 0.0, 0.0, 0.0, 0.0, 0.0, 0.0, 0.0, 0.0, 0.0, 0.0, 0.0, 0.0, 0.0, 0.0, 0.0, 0.0, 0.0, 0.0, 0.0, 0.0, 0.0, 0.0, 0.0, 0.0, 0.0, 0.0, 0.0, 0.0, 0.0, 0.0, 0.0, 0.0, 0.0, 0.0, 0.0, 0.0, 0.0, 0.0, 0.0, 0.0, 0.0, 0.0, 0.0, 0.0, 0.0, 0.0, 0.0, 0.0, 0.0, 0.0, 0.0, 0.0, 0.0, 0.0, 0.0, 0.0, 0.0, 0.0, 0.0, 0.0, 0.0, 0.0, 0.0, 0.0, 0.0, 0.0, 0.0, 0.0, 0.0, 0.0, 0.0, 0.0, 0.0, 0.0, 0.0, 0.0, 0.0, 0.0, 0.0, 0.0, 0.0, 0.0, 0.0, 0.0, 0.0, 0.0, 0.0, 0.0, 0.0, 0.0, 0.0, 0.0, 0.0, 0.0, 0.0, 0.0, 0.0, 0.0, 0.0, 0.0, 0.0, 0.0, 0.0, 0.0, 0.0, 0.0, 0.0, 0.0, 0.0, 0.0, 0.0, 0.0, 0.0, 0.0, 0.0, 0.0, 0.0, 0.0, 0.0, 0.0, 0.0, 0.0, 0.0, 0.0, 0.0, 0.0, 0.0, 0.0, 0.0, 0.0, 0.0, 0.0, 0.0, 0.0, 0.0, 0.0, 0.0, 0.0, 0.0, 0.0, 0.0, 0.0, 0.0, 0.0, 0.0, 0.0, 0.0, 0.0, 0.0, 0.0, 0.0, 0.0, 0.0, 0.0, 0.0, 0.0, 0.0, 0.0, 0.0, 0.0, 0.0, 0.0, 0.0, 0.0, 0.0, 0.0, 0.0, 0.0, 0.0, 0.0, 0.0, 0.0, 0.0, 0.0, 0.0, 0.0, 0.0, 0.0, 0.0, 0.0, 0.0, 0.0, 0.0, 0.0, 0.0, 0.0, 0.0, 0.0, 0.0, 0.0, 0.0, 0.0, 0.0, 0.0, 0.0, 0.0, 0.0, 0.0, 0.0, 0.0, 0.0, 0.0, 0.0, 0.0, 0.0, 0.0, 0.0, 0.0, 0.0, 0.0, 0.0, 0.0, 0.0, 0.0, 0.0, 0.0, 0.0, 0.0, 0.0, 0.0, 0.0, 0.0, 0.0, 0.0, 0.0, 0.0, 0.0, 0.0, 0.0, 0.0, 0.0, 0.0, 0.0, 0.0, 0.0, 0.0, 0.0, 0.0, 0.0, 0.0, 0.0, 0.0, 0.0, 0.0, 0.0, 0.0, 0.0, 0.0, 0.0, 0.0, 0.0, 0.0, 0.0, 0.0, 0.0, 0.0, 0.0, 0.0, 0.0, 0.0, 0.0, 0.0, 0.0, 0.0, 0.0, 0.0, 0.0, 0.0, 0.0, 0.0, 0.0, 0.0, 0.0, 0.0, 0.0, 0.0, 0.0, 0.0, 0.0, 0.0, 0.0, 0.0, 0.0, 0.0, 0.0, 0.0, 0.0, 0.0, 0.0, 0.0, 0.0, 0.0, 0.0, 0.0, 0.0, 0.0, 0.0, 0.0, 0.0, 0.0, 0.0, 0.0, 0.0, 0.0, 0.0, 0.0, 0.0, 0.0, 0.0, 0.0, 0.0, 0.0, 0.0, 0.0, 0.0, 0.0, 0.0, 0.0, 0.0, 0.0, 0.0, 0.0, 0.0, 0.0, 0.0, 0.0, 0.0, 0.0, 0.0, 0.0, 0.0, 0.0, 0.0, 0.0, 0.0, 0.0, 0.0, 0.0, 0.0, 0.0, 0.0, 0.0, 0.0, 0.0, 0.0, 0.0, 0.0, 0.0, 0.0, 0.0, 0.0, 0.0, 0.0, 0.0, 0.0, 0.0, 0.0, 0.0, 0.0, 0.0, 0.0, 0.0, 0.0, 0.0, 0.0, 0.0, 0.0, 0.0, 0.0, 0.0, 0.0, 0.0, 0.0, 0.0, 0.0, 0.0, 0.0, 0.0, 0.0, 0.0, 0.0, 0.0, 0.0, 0.0, 0.0, 0.0, 0.0, 0.0, 0.0, 0.0, 0.0, 0.0, 0.0, 0.0, 0.0, 0.0, 0.0, 0.0, 0.0, 0.0, 0.0, 0.0, 0.0, 0.0, 0.0, 0.0, 0.0, 0.0, 0.0, 0.0, 0.0, 0.0, 0.0, 0.0, 0.0, 0.0, 0.0, 0.0, 0.0, 0.0, 0.0, 0.0, 0.0, 0.0, 0.0, 0.0, 0.0, 0.0, 0.0, 0.0, 0.0, 0.0, 0.0, 0.0, 0.0, 0.0, 0.0, 0.0, 0.0, 0.0, 0.0, 0.0, 0.0, 0.0, 0.0, 0.0, 0.0, 0.0, 0.0, 0.0, 0.0, 0.0, 0.0, 0.0, 0.0, 0.0, 0.0, 0.0, 0.0, 0.0, 0.0, 0.0, 0.0, 0.0, 0.0, 0.0, 0.0, 0.0, 0.0, 0.0, 0.0, 0.0, 0.0, 0.0, 0.0, 0.0, 0.0, 0.0, 0.0, 0.0, 0.0, 0.0, 0.0, 0.0, 0.0, 0.0, 0.0, 0.0, 0.0, 0.0, 0.0, 0.0, 0.0, 0.0, 0.0, 0.0, 0.0, 0.0, 0.0, 0.0, 0.0, 0.0, 0.0, 0.0, 0.0, 0.0, 0.0, 0.0, 0.0, 0.0, 0.0, 0.0, 0.0, 0.0, 0.0, 0.0, 0.0, 0.0, 0.0, 0.0, 0.0, 0.0, 0.0, 0.0, 0.0, 0.0, 0.0, 0.0, 0.0, 0.0, 0.0, 0.0, 0.0, 0.0, 0.0, 0.0, 0.0, 0.0, 0.0, 0.0, 0.0, 0.0, 0.0, 0.0, 0.0, 0.0, 0.0, 0.0, 0.0, 0.0, 0.0, 0.0, 0.0, 0.0, 0.0, 0.0, 0.0, 0.0, 0.0, 0.0, 0.0, 0.0, 0.0, 0.0, 0.0, 0.0, 0.0, 0.0, 0.0, 0.0, 0.0, 0.0, 0.0, 0.0, 0.0, 0.0, 0.0, 0.0, 0.0, 0.0, 0.0, 0.0, 0.0, 0.0, 0.0, 0.0, 0.0, 0.0, 0.0, 0.0, 0.0, 0.0, 0.0, 0.0, 0.0, 0.0, 0.0, 0.0, 0.0, 0.0, 0.0, 0.0, 0.0, 0.0, 0.0, 0.0, 0.0, 0.0, 0.0, 0.0, 0.0, 0.0, 0.0, 0.0, 0.0, 0.0, 0.0, 0.0, 0.0, 0.0, 0.0, 0.0, 0.0, 0.0, 0.0, 0.0, 0.0, 0.0, 0.0, 0.0, 0.0, 0.0, 0.0, 0.0, 0.0, 0.0, 0.0, 0.0, 0.0, 0.0, 0.0, 0.0, 0.0, 0.0, 0.0, 0.0, 0.0, 0.0, 0.0, 0.0, 0.0, 0.0, 0.0, 0.0, 0.0, 0.0, 0.0, 0.0, 0.0, 0.0, 0.0, 0.0, 0.0, 0.0, 0.0, 0.0, 0.0, 0.0, 0.0, 0.0, 0.0, 0.0, 0.0, 0.0, 0.0, 0.0, 0.0, 0.0, 0.0, 0.0, 0.0, 0.0, 0.0, 0.0, 0.0, 0.0, 0.0, 0.0, 0.0, 0.0, 0.0, 0.0, 0.0, 0.0, 0.0, 0.0, 0.0, 0.0, 0.0, 0.0, 0.0, 0.0, 0.0, 0.0, 0.0, 0.0, 0.0, 0.0, 0.0, 0.0, 0.0, 0.0, 0.0, 0.0, 0.0, 0.0, 0.0, 0.0, 0.0, 0.0, 0.0, 0.0, 0.0, 0.0, 0.0, 0.0, 0.0, 0.0, 0.0, 0.0, 0.0, 0.0, 0.0, 0.0, 0.0, 0.0, 0.0, 0.0, 0.0, 0.0, 0.0, 0.0, 0.0, 0.0, 0.0, 0.0, 0.0, 0.0, 0.0, 0.0, 0.0, 0.0, 0.0, 0.0, 0.0, 0.0, 0.0, 0.0, 0.0, 0.0, 0.0, 0.0, 0.0, 0.0, 0.0, 0.0, 0.0, 0.0, 0.0, 0.0, 0.0, 0.0, 0.0, 0.0, 0.0, 0.0, 0.0, 0.0, 0.0, 0.0, 0.0, 0.0, 0.0, 0.0, 0.0, 0.0, 0.0, 0.0, 0.0, 0.0, 0.0, 0.0, 0.0, 0.0, 0.0, 0.0, 0.0, 0.0, 0.0, 0.0, 0.0, 0.0, 0.0, 0.0, 0.0, 0.0, 0.0, 0.0, 0.0, 0.0, 0.0, 0.0, 0.0, 0.0, 0.0, 0.0, 0.0, 0.0, 0.0, 0.0, 0.0, 0.0, 0.0, 0.0, 0.0, 0.0, 0.0, 0.0, 0.0, 0.0, 0.0, 0.0, 0.0, 0.0, 0.0, 0.0, 0.0, 0.0, 0.0, 0.0, 0.0, 0.0, 0.0, 0.0, 0.0, 0.0, 0.0, 0.0, 0.0, 0.0, 0.0, 0.0, 0.0, 0.0, 0.0, 0.0, 0.0, 0.0, 0.0, 0.0, 0.0, 0.0, 0.0, 0.0, 0.0, 0.0, 0.0, 0.0, 0.0, 0.0, 0.0, 0.0, 0.0, 0.0, 0.0, 0.0, 0.0, 0.0, 0.0, 0.0, 0.0, 0.0, 0.0, 0.0, 0.0, 0.0, 0.0, 0.0, 0.0, 0.0, 0.0, 0.0, 0.0, 0.0, 0.0, 0.0, 0.0, 0.0, 0.0, 0.0, 0.0, 0.0, 0.0, 0.0, 0.0, 0.0, 0.0, 0.0, 0.0, 0.0, 0.0, 0.0, 0.0, 0.0, 0.0, 0.0, 0.0, 0.0, 0.0, 0.0, 0.0, 0.0, 0.0, 0.0, 0.0, 0.0, 0.0, 0.0, 0.0, 0.0, 0.0, 0.0, 0.0, 0.0, 0.0, 0.0, 0.0, 0.0, 0.0, 0.0, 0.0, 0.0, 0.0, 0.0, 0.0, 0.0, 0.0, 0.0, 0.0, 0.0, 0.0, 0.0, 0.0, 0.0, 0.0, 0.0, 0.0, 0.0, 0.0, 0.0, 0.0, 0.0, 0.0, 0.0, 0.0, 0.0, 0.0, 0.0, 0.0, 0.0, 0.0, 0.0, 0.0, 0.0, 0.0, 0.0, 0.0, 0.0, 0.0, 0.0, 0.0, 0.0, 0.0, 0.0, 0.0, 0.0, 0.0, 0.0, 0.0, 0.0, 0.0, 0.0, 0.0, 0.0, 0.0, 0.0, 0.0, 0.0, 0.0, 0.0, 0.0, 0.0, 0.0, 0.0, 0.0, 0.0, 0.0, 0.0, 0.0, 0.0, 0.0, 0.0, 0.0, 0.0, 0.0, 0.0, 0.0, 0.0, 0.0, 0.0, 0.0, 0.0, 0.0, 0.0, 0.0, 0.0, 0.0, 0.0, 0.0, 0.0, 0.0, 0.0, 0.0, 0.0, 0.0, 0.0, 0.0, 0.0, 0.0, 0.0, 0.0, 0.0, 0.0, 0.0, 0.0, 0.0, 0.0, 0.0, 0.0, 0.0, 0.0, 0.0, 0.0, 0.0, 0.0, 0.0, 0.0, 0.0, 0.0, 0.0, 0.0, 0.0, 0.0, 0.0, 0.0, 0.0, 0.0, 0.0, 0.0, 0.0, 0.0, 0.0, 0.0, 0.0, 0.0, 0.0, 0.0, 0.0, 0.0, 0.0, 0.0, 0.0, 0.0, 0.0, 0.0, 0.0, 0.0, 0.0, 0.0, 0.0, 0.0, 0.0, 0.0, 0.0, 0.0, 0.0, 0.0, 0.0, 0.0, 0.0, 0.0, 0.0, 0.0, 0.0, 0.0, 0.0, 0.0, 0.0, 0.0, 0.0, 0.0, 0.0, 0.0, 0.0, 0.0, 0.0, 0.0, 0.0, 0.0, 0.0, 0.0, 0.0, 0.0, 0.0, 0.0, 0.0, 0.0, 0.0, 0.0, 0.0, 0.0, 0.0, 0.0, 0.0, 0.0, 0.0, 0.0, 0.0, 0.0, 0.0, 0.0, 0.0, 0.0, 0.0, 0.0, 0.0, 0.0, 0.0, 0.0, 0.0, 0.0, 0.0, 0.0, 0.0, 0.0, 0.0, 0.0, 0.0, 0.0, 0.0, 0.0, 0.0, 0.0, 0.0, 0.0, 0.0, 0.0, 0.0, 0.0, 0.0, 0.0, 0.0, 0.0, 0.0, 0.0, 0.0, 0.0, 0.0, 0.0, 0.0, 0.0, 0.0, 0.0, 0.0, 0.0, 0.0, 0.0, 0.0, 0.0, 0.0, 0.0, 0.0, 0.0, 0.0, 0.0, 0.0, 0.0, 0.0, 0.0, 0.0, 0.0, 0.0, 0.0, 0.0, 0.0, 0.0, 0.0, 0.0, 0.0, 0.0, 0.0, 0.0, 0.0, 0.0, 0.0, 0.0, 0.0, 0.0, 0.0, 0.0, 0.0, 0.0, 0.0, 0.0, 0.0, 0.0, 0.0, 0.0, 0.0, 0.0, 0.0, 0.0, 0.0, 0.0, 0.0, 0.0, 0.0, 0.0, 0.0, 0.0, 0.0, 0.0, 0.0, 0.0, 0.0, 0.0, 0.0, 0.0, 0.0, 0.0, 0.0, 0.0, 0.0, 0.0, 0.0, 0.0, 0.0, 0.0, 0.0, 0.0, 0.0, 0.0, 0.0, 0.0, 0.0, 0.0, 0.0, 0.0, 0.0, 0.0, 0.0, 0.0, 0.0, 0.0, 0.0, 0.0, 0.0, 0.0, 0.0, 0.0, 0.0, 0.0, 0.0, 0.0, 0.0, 0.0, 0.0, 0.0, 0.0, 0.0, 0.0, 0.0, 0.0, 0.0, 0.0, 0.0, 0.0, 0.0, 0.0, 0.0, 0.0, 0.0, 0.0, 0.0, 0.0, 0.0, 0.0, 0.0, 0.0, 0.0, 0.0, 0.0, 0.0, 0.0, 0.0, 0.0, 0.0, 0.0, 0.0, 0.0, 0.0, 0.0, 0.0, 0.0, 0.0, 0.0, 0.0, 0.0, 0.0, 0.0, 0.0, 0.0, 0.0, 0.0, 0.0, 0.0, 0.0, 0.0, 0.0, 0.0, 0.0, 0.0, 0.0, 0.0, 0.0, 0.0, 0.0, 0.0, 0.0, 0.0, 0.0, 0.0, 0.0, 0.0, 0.0, 0.0, 0.0, 0.0, 0.0, 0.0, 0.0, 0.0, 0.0, 0.0, 0.0, 0.0, 0.0, 0.0, 0.0, 0.0, 0.0, 0.0, 0.0, 0.0, 0.0, 0.0, 0.0, 0.0, 0.0, 0.0, 0.0, 0.0, 0.0, 0.0, 0.0, 0.0, 0.0, 0.0, 0.0, 0.0, 0.0, 0.0, 0.0, 0.0, 0.0, 0.0, 0.0, 0.0, 0.0, 0.0, 0.0, 0.0, 0.0, 0.0, 0.0, 0.0, 0.0, 0.0, 0.0, 0.0, 0.0, 0.0, 0.0, 0.0, 0.0, 0.0, 0.0, 0.0, 0.0, 0.0, 0.0, 0.0, 0.0, 0.0, 0.0, 0.0, 0.0, 0.0, 0.0, 0.0, 0.0, 0.0, 0.0, 0.0, 0.0, 0.0, 0.0, 0.0, 0.0, 0.0, 0.0, 0.0, 0.0, 0.0, 0.0, 0.0, 0.0, 0.0, 0.0, 0.0])
me_colobotmesh.materials.append(mat_colobotmesh_mat_1)
me_colobotmesh.materials.append(mat_colobotmesh_mat_2)
me_colobotmesh.materials.append(mat_colobotmesh_mat_3)
me_colobotmesh.use_remesh_preserve_volume = False
me_colobotmesh.use_remesh_preserve_attributes = False
me_colobotmesh.use_mirror_vertex_groups = False
me_colobotmesh.update()

# ---- objects
ob_colobotmesh_1 = bpy.data.objects.new('ColobotMesh_1', me_colobotmesh)

# ---- transforms, parenting, visibility, modifiers, constraints
ob_colobotmesh_1.location = (0.0, 0.0, 0.0)
ob_colobotmesh_1.rotation_euler = (1.571, 0.0, 0.0)
ob_colobotmesh_1.lineart.crease_threshold = 0.0

# ---- collection membership
col_collection_1.objects.link(ob_colobotmesh_1)

# ---- scene / render settings (as saved in the file)
scene.frame_start = 1; scene.frame_end = 250; scene.frame_set(1)
scene.render.engine = 'BLENDER_EEVEE_NEXT'
scene.render.resolution_percentage = 50
scene.render.dither_intensity = 0.0
scene.cycles.use_denoising = False
scene.cycles.samples = 10
scene.cycles.sampling_pattern = 'TABULATED_SOBOL'
scene.cycles.light_sampling_threshold = 0.0
scene.cycles.use_adaptive_sampling = False
scene.cycles.use_light_tree = False
scene.cycles.blur_glossy = 0.0
scene.cycles.volume_bounces = 1
scene.cycles.pixel_filter_type = 'GAUSSIAN'
scene.cycles.sample_clamp_indirect = 0.0
scene.view_settings.view_transform = 'Standard'
bpy.context.view_layer.update()

# ---- added for rendering (the .blend has no active camera and no usable light): camera, sun
cam_auto = bpy.data.cameras.new('AutoCamera')
cam_auto.lens = 50.0
cam_auto.sensor_width = 36.0
cam_auto.clip_end = 1000.0
ob_auto_camera = bpy.data.objects.new('AutoCamera', cam_auto)
scene.collection.objects.link(ob_auto_camera)
ob_auto_camera.location = (10.007, -9.09178, 5.75394)
ob_auto_camera.rotation_euler = (1.09748, -7.21219e-08, 0.694738)
scene.camera = ob_auto_camera
light_auto_sun = bpy.data.lights.new('AutoSun', 'SUN')
light_auto_sun.energy = 3.0
light_auto_sun.angle = 0.0523599
ob_auto_sun = bpy.data.objects.new('AutoSun', light_auto_sun)
scene.collection.objects.link(ob_auto_sun)
ob_auto_sun.rotation_euler = (0.872665, 0.174533, 0.523599)
bpy.context.view_layer.update()
